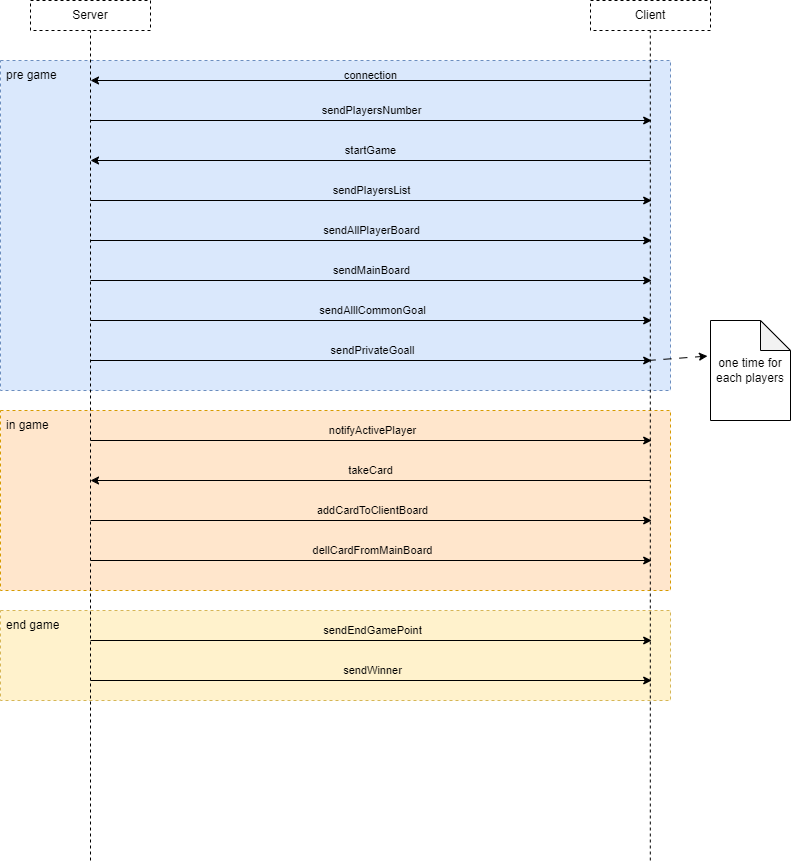

The diagram above was exported from draw.io. Its source (the exported page's mxGraphModel, read from the mxfile embedded in the PNG):
<mxGraphModel dx="1430" dy="735" grid="1" gridSize="10" guides="1" tooltips="1" connect="1" arrows="1" fold="1" page="1" pageScale="1" pageWidth="827" pageHeight="1169" math="0" shadow="0">
  <root>
    <mxCell id="0" />
    <mxCell id="1" parent="0" />
    <mxCell id="nmCEBH76Wzv-uoolio80-40" value="" style="rounded=0;whiteSpace=wrap;html=1;fillColor=#fff2cc;strokeColor=#d6b656;dashed=1;" vertex="1" parent="1">
      <mxGeometry x="130" y="730" width="670" height="90" as="geometry" />
    </mxCell>
    <mxCell id="nmCEBH76Wzv-uoolio80-38" value="" style="rounded=0;whiteSpace=wrap;html=1;fillColor=#ffe6cc;strokeColor=#d79b00;dashed=1;" vertex="1" parent="1">
      <mxGeometry x="130" y="530" width="670" height="180" as="geometry" />
    </mxCell>
    <mxCell id="nmCEBH76Wzv-uoolio80-36" value="" style="rounded=0;whiteSpace=wrap;html=1;dashed=1;fillColor=#dae8fc;strokeColor=#6c8ebf;" vertex="1" parent="1">
      <mxGeometry x="130" y="180" width="670" height="330" as="geometry" />
    </mxCell>
    <mxCell id="nmCEBH76Wzv-uoolio80-1" value="Server" style="rounded=0;whiteSpace=wrap;html=1;dashed=1;" vertex="1" parent="1">
      <mxGeometry x="160" y="120" width="120" height="30" as="geometry" />
    </mxCell>
    <mxCell id="nmCEBH76Wzv-uoolio80-2" value="Client" style="rounded=0;whiteSpace=wrap;html=1;dashed=1;" vertex="1" parent="1">
      <mxGeometry x="720" y="120" width="120" height="30" as="geometry" />
    </mxCell>
    <mxCell id="nmCEBH76Wzv-uoolio80-3" value="" style="endArrow=none;dashed=1;html=1;rounded=0;entryX=0.5;entryY=1;entryDx=0;entryDy=0;" edge="1" parent="1" target="nmCEBH76Wzv-uoolio80-1">
      <mxGeometry width="50" height="50" relative="1" as="geometry">
        <mxPoint x="220" y="980" as="sourcePoint" />
        <mxPoint x="590" y="220" as="targetPoint" />
      </mxGeometry>
    </mxCell>
    <mxCell id="nmCEBH76Wzv-uoolio80-4" value="" style="endArrow=none;dashed=1;html=1;rounded=0;entryX=0.5;entryY=1;entryDx=0;entryDy=0;" edge="1" parent="1">
      <mxGeometry width="50" height="50" relative="1" as="geometry">
        <mxPoint x="779.81" y="980" as="sourcePoint" />
        <mxPoint x="779.81" y="150" as="targetPoint" />
      </mxGeometry>
    </mxCell>
    <mxCell id="nmCEBH76Wzv-uoolio80-6" value="" style="endArrow=classic;html=1;rounded=0;" edge="1" parent="1">
      <mxGeometry relative="1" as="geometry">
        <mxPoint x="780" y="200" as="sourcePoint" />
        <mxPoint x="220" y="200" as="targetPoint" />
      </mxGeometry>
    </mxCell>
    <mxCell id="nmCEBH76Wzv-uoolio80-7" value="connection" style="edgeLabel;resizable=0;html=1;align=center;verticalAlign=middle;labelBackgroundColor=none;" connectable="0" vertex="1" parent="nmCEBH76Wzv-uoolio80-6">
      <mxGeometry relative="1" as="geometry">
        <mxPoint y="-5" as="offset" />
      </mxGeometry>
    </mxCell>
    <mxCell id="nmCEBH76Wzv-uoolio80-8" value="" style="endArrow=classic;html=1;rounded=0;" edge="1" parent="1">
      <mxGeometry relative="1" as="geometry">
        <mxPoint x="780" y="280" as="sourcePoint" />
        <mxPoint x="220" y="280" as="targetPoint" />
      </mxGeometry>
    </mxCell>
    <mxCell id="nmCEBH76Wzv-uoolio80-9" value="startGame" style="edgeLabel;resizable=0;html=1;align=center;verticalAlign=middle;labelBackgroundColor=none;" connectable="0" vertex="1" parent="nmCEBH76Wzv-uoolio80-8">
      <mxGeometry relative="1" as="geometry">
        <mxPoint y="-10" as="offset" />
      </mxGeometry>
    </mxCell>
    <mxCell id="nmCEBH76Wzv-uoolio80-10" value="" style="endArrow=classic;html=1;rounded=0;" edge="1" parent="1">
      <mxGeometry relative="1" as="geometry">
        <mxPoint x="220" y="240" as="sourcePoint" />
        <mxPoint x="781.1852213541666" y="240" as="targetPoint" />
      </mxGeometry>
    </mxCell>
    <mxCell id="nmCEBH76Wzv-uoolio80-11" value="sendPlayersNumber" style="edgeLabel;resizable=0;html=1;align=center;verticalAlign=middle;labelBackgroundColor=none;" connectable="0" vertex="1" parent="nmCEBH76Wzv-uoolio80-10">
      <mxGeometry relative="1" as="geometry">
        <mxPoint y="-10" as="offset" />
      </mxGeometry>
    </mxCell>
    <mxCell id="nmCEBH76Wzv-uoolio80-12" value="" style="endArrow=classic;html=1;rounded=0;" edge="1" parent="1">
      <mxGeometry relative="1" as="geometry">
        <mxPoint x="220" y="320" as="sourcePoint" />
        <mxPoint x="781.1852213541666" y="320" as="targetPoint" />
      </mxGeometry>
    </mxCell>
    <mxCell id="nmCEBH76Wzv-uoolio80-13" value="sendPlayersList" style="edgeLabel;resizable=0;html=1;align=center;verticalAlign=middle;labelBackgroundColor=none;" connectable="0" vertex="1" parent="nmCEBH76Wzv-uoolio80-12">
      <mxGeometry relative="1" as="geometry">
        <mxPoint y="-10" as="offset" />
      </mxGeometry>
    </mxCell>
    <mxCell id="nmCEBH76Wzv-uoolio80-14" value="" style="endArrow=classic;html=1;rounded=0;" edge="1" parent="1">
      <mxGeometry relative="1" as="geometry">
        <mxPoint x="220" y="360" as="sourcePoint" />
        <mxPoint x="781.1852213541666" y="360" as="targetPoint" />
      </mxGeometry>
    </mxCell>
    <mxCell id="nmCEBH76Wzv-uoolio80-15" value="sendAllPlayerBoard" style="edgeLabel;resizable=0;html=1;align=center;verticalAlign=middle;labelBackgroundColor=none;" connectable="0" vertex="1" parent="nmCEBH76Wzv-uoolio80-14">
      <mxGeometry relative="1" as="geometry">
        <mxPoint y="-10" as="offset" />
      </mxGeometry>
    </mxCell>
    <mxCell id="nmCEBH76Wzv-uoolio80-16" value="" style="endArrow=classic;html=1;rounded=0;" edge="1" parent="1">
      <mxGeometry relative="1" as="geometry">
        <mxPoint x="220" y="400" as="sourcePoint" />
        <mxPoint x="781.1852213541666" y="400" as="targetPoint" />
      </mxGeometry>
    </mxCell>
    <mxCell id="nmCEBH76Wzv-uoolio80-17" value="sendMainBoard" style="edgeLabel;resizable=0;html=1;align=center;verticalAlign=middle;labelBackgroundColor=none;" connectable="0" vertex="1" parent="nmCEBH76Wzv-uoolio80-16">
      <mxGeometry relative="1" as="geometry">
        <mxPoint y="-10" as="offset" />
      </mxGeometry>
    </mxCell>
    <mxCell id="nmCEBH76Wzv-uoolio80-18" value="" style="endArrow=classic;html=1;rounded=0;" edge="1" parent="1">
      <mxGeometry relative="1" as="geometry">
        <mxPoint x="220" y="440" as="sourcePoint" />
        <mxPoint x="781.1852213541666" y="440" as="targetPoint" />
      </mxGeometry>
    </mxCell>
    <mxCell id="nmCEBH76Wzv-uoolio80-19" value="sendAlllCommonGoal" style="edgeLabel;resizable=0;html=1;align=center;verticalAlign=middle;labelBackgroundColor=none;" connectable="0" vertex="1" parent="nmCEBH76Wzv-uoolio80-18">
      <mxGeometry relative="1" as="geometry">
        <mxPoint x="1" y="-10" as="offset" />
      </mxGeometry>
    </mxCell>
    <mxCell id="nmCEBH76Wzv-uoolio80-20" value="" style="endArrow=classic;html=1;rounded=0;" edge="1" parent="1">
      <mxGeometry relative="1" as="geometry">
        <mxPoint x="220" y="480" as="sourcePoint" />
        <mxPoint x="781.1852213541666" y="480" as="targetPoint" />
      </mxGeometry>
    </mxCell>
    <mxCell id="nmCEBH76Wzv-uoolio80-21" value="sendPrivateGoall" style="edgeLabel;resizable=0;html=1;align=center;verticalAlign=middle;labelBackgroundColor=none;" connectable="0" vertex="1" parent="nmCEBH76Wzv-uoolio80-20">
      <mxGeometry relative="1" as="geometry">
        <mxPoint x="1" y="-10" as="offset" />
      </mxGeometry>
    </mxCell>
    <mxCell id="nmCEBH76Wzv-uoolio80-22" value="one time for each players" style="shape=note;whiteSpace=wrap;html=1;backgroundOutline=1;darkOpacity=0.05;" vertex="1" parent="1">
      <mxGeometry x="840" y="440" width="80" height="100" as="geometry" />
    </mxCell>
    <mxCell id="nmCEBH76Wzv-uoolio80-23" value="" style="endArrow=classic;html=1;rounded=0;entryX=-0.038;entryY=0.356;entryDx=0;entryDy=0;entryPerimeter=0;dashed=1;dashPattern=8 8;" edge="1" parent="1" target="nmCEBH76Wzv-uoolio80-22">
      <mxGeometry width="50" height="50" relative="1" as="geometry">
        <mxPoint x="777" y="480" as="sourcePoint" />
        <mxPoint x="827" y="430" as="targetPoint" />
      </mxGeometry>
    </mxCell>
    <mxCell id="nmCEBH76Wzv-uoolio80-24" value="" style="endArrow=classic;html=1;rounded=0;labelBackgroundColor=none;" edge="1" parent="1">
      <mxGeometry relative="1" as="geometry">
        <mxPoint x="220" y="560" as="sourcePoint" />
        <mxPoint x="781.1852213541666" y="560" as="targetPoint" />
      </mxGeometry>
    </mxCell>
    <mxCell id="nmCEBH76Wzv-uoolio80-25" value="notifyActivePlayer" style="edgeLabel;resizable=0;html=1;align=center;verticalAlign=middle;labelBackgroundColor=none;" connectable="0" vertex="1" parent="nmCEBH76Wzv-uoolio80-24">
      <mxGeometry relative="1" as="geometry">
        <mxPoint x="1" y="-10" as="offset" />
      </mxGeometry>
    </mxCell>
    <mxCell id="nmCEBH76Wzv-uoolio80-26" value="" style="endArrow=classic;html=1;rounded=0;" edge="1" parent="1">
      <mxGeometry relative="1" as="geometry">
        <mxPoint x="780" y="600" as="sourcePoint" />
        <mxPoint x="220" y="600" as="targetPoint" />
      </mxGeometry>
    </mxCell>
    <mxCell id="nmCEBH76Wzv-uoolio80-27" value="takeCard" style="edgeLabel;resizable=0;html=1;align=center;verticalAlign=middle;labelBackgroundColor=none;" connectable="0" vertex="1" parent="nmCEBH76Wzv-uoolio80-26">
      <mxGeometry relative="1" as="geometry">
        <mxPoint y="-10" as="offset" />
      </mxGeometry>
    </mxCell>
    <mxCell id="nmCEBH76Wzv-uoolio80-28" value="" style="endArrow=classic;html=1;rounded=0;" edge="1" parent="1">
      <mxGeometry relative="1" as="geometry">
        <mxPoint x="220" y="640" as="sourcePoint" />
        <mxPoint x="781.1852213541666" y="640" as="targetPoint" />
      </mxGeometry>
    </mxCell>
    <mxCell id="nmCEBH76Wzv-uoolio80-29" value="addCardToClientBoard" style="edgeLabel;resizable=0;html=1;align=center;verticalAlign=middle;labelBackgroundColor=none;" connectable="0" vertex="1" parent="nmCEBH76Wzv-uoolio80-28">
      <mxGeometry relative="1" as="geometry">
        <mxPoint x="1" y="-10" as="offset" />
      </mxGeometry>
    </mxCell>
    <mxCell id="nmCEBH76Wzv-uoolio80-30" value="" style="endArrow=classic;html=1;rounded=0;" edge="1" parent="1">
      <mxGeometry relative="1" as="geometry">
        <mxPoint x="220" y="680" as="sourcePoint" />
        <mxPoint x="781.1852213541666" y="680" as="targetPoint" />
      </mxGeometry>
    </mxCell>
    <mxCell id="nmCEBH76Wzv-uoolio80-31" value="dellCardFromMainBoard" style="edgeLabel;resizable=0;html=1;align=center;verticalAlign=middle;labelBackgroundColor=none;" connectable="0" vertex="1" parent="nmCEBH76Wzv-uoolio80-30">
      <mxGeometry relative="1" as="geometry">
        <mxPoint x="1" y="-10" as="offset" />
      </mxGeometry>
    </mxCell>
    <mxCell id="nmCEBH76Wzv-uoolio80-32" value="" style="endArrow=classic;html=1;rounded=0;" edge="1" parent="1">
      <mxGeometry relative="1" as="geometry">
        <mxPoint x="220" y="760" as="sourcePoint" />
        <mxPoint x="781.1852213541666" y="760" as="targetPoint" />
      </mxGeometry>
    </mxCell>
    <mxCell id="nmCEBH76Wzv-uoolio80-33" value="sendEndGamePoint" style="edgeLabel;resizable=0;html=1;align=center;verticalAlign=middle;labelBackgroundColor=none;" connectable="0" vertex="1" parent="nmCEBH76Wzv-uoolio80-32">
      <mxGeometry relative="1" as="geometry">
        <mxPoint x="1" y="-10" as="offset" />
      </mxGeometry>
    </mxCell>
    <mxCell id="nmCEBH76Wzv-uoolio80-34" value="" style="endArrow=classic;html=1;rounded=0;" edge="1" parent="1">
      <mxGeometry relative="1" as="geometry">
        <mxPoint x="220" y="800" as="sourcePoint" />
        <mxPoint x="781.1852213541666" y="800" as="targetPoint" />
      </mxGeometry>
    </mxCell>
    <mxCell id="nmCEBH76Wzv-uoolio80-35" value="sendWinner" style="edgeLabel;resizable=0;html=1;align=center;verticalAlign=middle;labelBackgroundColor=none;" connectable="0" vertex="1" parent="nmCEBH76Wzv-uoolio80-34">
      <mxGeometry relative="1" as="geometry">
        <mxPoint x="1" y="-10" as="offset" />
      </mxGeometry>
    </mxCell>
    <mxCell id="nmCEBH76Wzv-uoolio80-37" value="pre game" style="text;strokeColor=none;fillColor=none;align=left;verticalAlign=middle;spacingLeft=4;spacingRight=4;overflow=hidden;points=[[0,0.5],[1,0.5]];portConstraint=eastwest;rotatable=0;whiteSpace=wrap;html=1;" vertex="1" parent="1">
      <mxGeometry x="130" y="180" width="80" height="30" as="geometry" />
    </mxCell>
    <mxCell id="nmCEBH76Wzv-uoolio80-39" value="in game" style="text;strokeColor=none;fillColor=none;align=left;verticalAlign=middle;spacingLeft=4;spacingRight=4;overflow=hidden;points=[[0,0.5],[1,0.5]];portConstraint=eastwest;rotatable=0;whiteSpace=wrap;html=1;" vertex="1" parent="1">
      <mxGeometry x="130" y="530" width="80" height="30" as="geometry" />
    </mxCell>
    <mxCell id="nmCEBH76Wzv-uoolio80-41" value="end game" style="text;strokeColor=none;fillColor=none;align=left;verticalAlign=middle;spacingLeft=4;spacingRight=4;overflow=hidden;points=[[0,0.5],[1,0.5]];portConstraint=eastwest;rotatable=0;whiteSpace=wrap;html=1;" vertex="1" parent="1">
      <mxGeometry x="130" y="730" width="80" height="30" as="geometry" />
    </mxCell>
  </root>
</mxGraphModel>